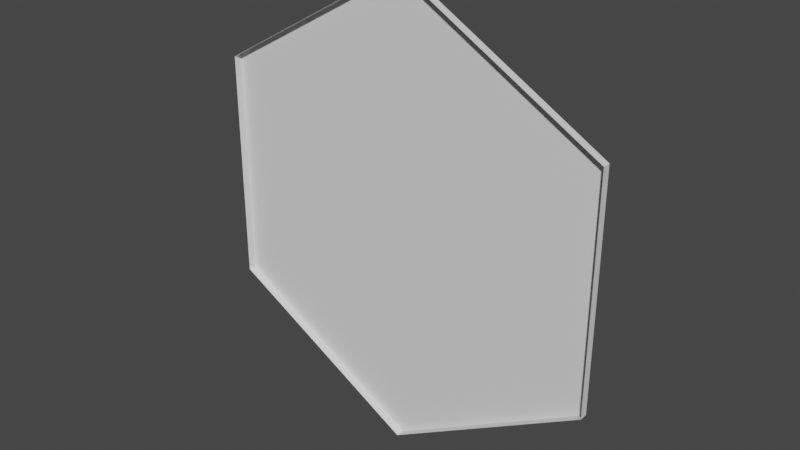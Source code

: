 # Source: hex-b.blend  (saved by Blender 3.3.6; exported with 4.5.12 LTS)
import bpy
from mathutils import Matrix  # noqa: F401  (used for matrix-valued properties, if any)

bpy.ops.wm.read_factory_settings(use_empty=True)
scene = bpy.context.scene
scene.name = 'Scene'

# ---- collections
col_collection = bpy.data.collections.new('Collection'); scene.collection.children.link(col_collection)

# ---- materials (node trees are filled in below, after node groups)
mat_hex_mat = bpy.data.materials.new('hex_mat')
mat_hex_mat.use_transparent_shadow = False

# ---- material node trees
mat_hex_mat.use_nodes = True; mat_hex_mat.node_tree.nodes.clear()
_N = mat_hex_mat.node_tree.nodes; _L = mat_hex_mat.node_tree.links
n0 = _N.new('ShaderNodeBsdfPrincipled'); n0.name = 'Principled BSDF'; n0.location = (10, 300)
n0.distribution = 'GGX'
n0.subsurface_method = 'RANDOM_WALK_SKIN'
n0.inputs[3].default_value = 1.45
n0.inputs[27].default_value = (0.0, 0.0, 0.0, 1.0)
n0.inputs[28].default_value = 1.0
n1 = _N.new('ShaderNodeOutputMaterial'); n1.name = 'Material Output'; n1.location = (300, 300)
_L.new(n0.outputs[0], n1.inputs[0])
n1.is_active_output = True

# ---- world
world_world = bpy.data.worlds.new('World'); scene.world = world_world
world_world.use_nodes = True; world_world.node_tree.nodes.clear()
_N = world_world.node_tree.nodes; _L = world_world.node_tree.links
n0 = _N.new('ShaderNodeOutputWorld'); n0.name = 'World Output'; n0.location = (300, 300)
n1 = _N.new('ShaderNodeBackground'); n1.name = 'Background'; n1.location = (10, 300)
n1.inputs[0].default_value = (0.05088, 0.05088, 0.05088, 1.0)
_L.new(n1.outputs[0], n0.inputs[0])
n0.is_active_output = True
world_world.color = (0.05088, 0.05088, 0.05088)
world_world.use_sun_shadow = False
world_world.sun_shadow_jitter_overblur = 0.0

# ---- meshes
me_cylinder = bpy.data.meshes.new('Cylinder')
me_cylinder.from_pydata([(0.0, -0.001817, -1.0), (0.0, 0.03308, -1.0), (0.866, -0.001817, -0.5), (0.866, 0.03308, -0.5), (0.866, -0.001817, 0.5), (0.866, 0.03308, 0.5), (0.0, -0.001817, 1.0), (0.0, 0.03308, 1.0), (-0.866, -0.001817, 0.5), (-0.866, 0.03308, 0.5), (-0.866, -0.001817, -0.5), (-0.866, 0.03308, -0.5)], [], [(0, 1, 3, 2), (2, 3, 5, 4), (4, 5, 7, 6), (6, 7, 9, 8), (3, 1, 11, 9, 7, 5), (8, 9, 11, 10), (10, 11, 1, 0)])
_uv = me_cylinder.uv_layers.new(name='UVMap')
_uv.uv.foreach_set('vector', [1.0, 0.5, 1.0, 1.0, 0.8333, 1.0, 0.8333, 0.5, 0.8333, 0.5, 0.8333, 1.0, 0.6667, 1.0, 0.6667, 0.5, 0.6667, 0.5, 0.6667, 1.0, 0.5, 1.0, 0.5, 0.5, 0.5, 0.5, 0.5, 1.0, 0.3333, 1.0, 0.3333, 0.5, 0.4578, 0.37, 0.25, 0.49, 0.04215, 0.37, 0.04215, 0.13, 0.25, 0.01, 0.4578, 0.13, 0.3333, 0.5, 0.3333, 1.0, 0.1667, 1.0, 0.1667, 0.5, 0.1667, 0.5, 0.1667, 1.0, -8.941e-08, 1.0, -8.941e-08, 0.5])
me_cylinder.materials.append(mat_hex_mat)
me_cylinder.update()

# ---- objects
ob_cylinder = bpy.data.objects.new('Cylinder', me_cylinder)

# ---- transforms, parenting, visibility, modifiers, constraints
ob_cylinder.location = (0.0, 0.0, 0.0)

# ---- collection membership
col_collection.objects.link(ob_cylinder)

# ---- scene / render settings (as saved in the file)
scene.frame_start = 1; scene.frame_end = 250; scene.frame_set(1)
scene.render.engine = 'BLENDER_EEVEE_NEXT'
scene.cycles.use_denoising = False
scene.cycles.sampling_pattern = 'TABULATED_SOBOL'
scene.cycles.use_light_tree = False
scene.view_settings.view_transform = 'Filmic'
bpy.context.view_layer.update()

# ---- added for rendering (the .blend has no active camera and no usable light): camera, sun
cam_auto = bpy.data.cameras.new('AutoCamera')
cam_auto.lens = 50.0
cam_auto.sensor_width = 36.0
cam_auto.clip_end = 1000.0
ob_auto_camera = bpy.data.objects.new('AutoCamera', cam_auto)
scene.collection.objects.link(ob_auto_camera)
ob_auto_camera.location = (2.44813, -2.92212, 1.9585)
ob_auto_camera.rotation_euler = (1.09748, -7.21219e-08, 0.694738)
scene.camera = ob_auto_camera
light_auto_sun = bpy.data.lights.new('AutoSun', 'SUN')
light_auto_sun.energy = 3.0
light_auto_sun.angle = 0.0523599
ob_auto_sun = bpy.data.objects.new('AutoSun', light_auto_sun)
scene.collection.objects.link(ob_auto_sun)
ob_auto_sun.rotation_euler = (0.872665, 0.174533, 0.523599)
bpy.context.view_layer.update()
